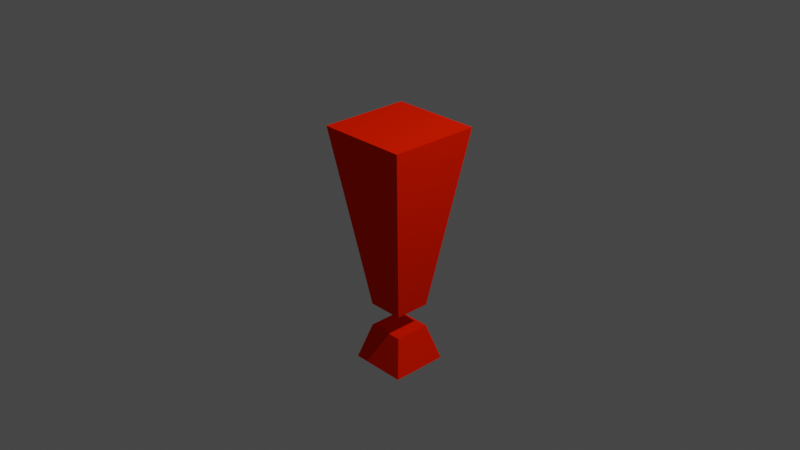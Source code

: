 # Source: exclamation.blend  (saved by Blender 2.81.16; exported with 4.5.12 LTS)
import bpy
from mathutils import Matrix  # noqa: F401  (used for matrix-valued properties, if any)

bpy.ops.wm.read_factory_settings(use_empty=True)
scene = bpy.context.scene
scene.name = 'Scene'

# ---- collections
col_collection = bpy.data.collections.new('Collection'); scene.collection.children.link(col_collection)

# ---- materials (node trees are filled in below, after node groups)
mat_material_001 = bpy.data.materials.new('Material.001')
mat_material_001.use_transparent_shadow = False
mat_material_001.diffuse_color = (1.0, 0.01546, 0.0, 1.0)

# ---- material node trees

# ---- world
world_world = bpy.data.worlds.new('World'); scene.world = world_world
world_world.use_nodes = True; world_world.node_tree.nodes.clear()
_N = world_world.node_tree.nodes; _L = world_world.node_tree.links
n0 = _N.new('ShaderNodeOutputWorld'); n0.name = 'World Output'; n0.location = (300, 300)
n1 = _N.new('ShaderNodeBackground'); n1.name = 'Background'; n1.location = (10, 300)
n1.inputs[0].default_value = (0.05088, 0.05088, 0.05088, 1.0)
_L.new(n1.outputs[0], n0.inputs[0])
n0.is_active_output = True
world_world.color = (0.05088, 0.05088, 0.05088)
world_world.use_sun_shadow = False
world_world.sun_shadow_jitter_overblur = 0.0

# ---- cameras
cam_camera = bpy.data.cameras.new('Camera')
cam_camera.clip_end = 100.0
cam_camera.ortho_scale = 7.314

# ---- lights
light_light = bpy.data.lights.new('Light', 'POINT')
light_light.transmission_factor = 0.0
light_light.energy = 1000.0
light_light.shadow_soft_size = 0.1
light_light.shadow_maximum_resolution = 0.006
light_light.use_absolute_resolution = True

# ---- meshes
me_cube_002 = bpy.data.meshes.new('Cube.002')
me_cube_002.from_pydata([(-1.578, -1.578, -1.0), (-1.0, -1.0, 1.0), (-1.578, 1.578, -1.0), (-1.0, 1.0, 1.0), (1.578, -1.578, -1.0), (1.0, -1.0, 1.0), (1.578, 1.578, -1.0), (1.0, 1.0, 1.0), (-1.0, -1.0, 2.279), (-2.509, -2.509, 12.28), (-1.0, 1.0, 2.279), (-2.509, 2.509, 12.28), (1.0, -1.0, 2.279), (2.509, -2.509, 12.28), (1.0, 1.0, 2.279), (2.509, 2.509, 12.28)], [], [(0, 1, 3, 2), (2, 3, 7, 6), (6, 7, 5, 4), (4, 5, 1, 0), (2, 6, 4, 0), (7, 3, 1, 5), (8, 9, 11, 10), (10, 11, 15, 14), (14, 15, 13, 12), (12, 13, 9, 8), (10, 14, 12, 8), (15, 11, 9, 13)])
_uv = me_cube_002.uv_layers.new(name='UVMap')
_uv.uv.foreach_set('vector', [0.375, 0.0, 0.625, 0.0, 0.625, 0.25, 0.375, 0.25, 0.375, 0.25, 0.625, 0.25, 0.625, 0.5, 0.375, 0.5, 0.375, 0.5, 0.625, 0.5, 0.625, 0.75, 0.375, 0.75, 0.375, 0.75, 0.625, 0.75, 0.625, 1.0, 0.375, 1.0, 0.125, 0.5, 0.375, 0.5, 0.375, 0.75, 0.125, 0.75, 0.625, 0.5, 0.875, 0.5, 0.875, 0.75, 0.625, 0.75, 0.375, 0.0, 0.625, 0.0, 0.625, 0.25, 0.375, 0.25, 0.375, 0.25, 0.625, 0.25, 0.625, 0.5, 0.375, 0.5, 0.375, 0.5, 0.625, 0.5, 0.625, 0.75, 0.375, 0.75, 0.375, 0.75, 0.625, 0.75, 0.625, 1.0, 0.375, 1.0, 0.125, 0.5, 0.375, 0.5, 0.375, 0.75, 0.125, 0.75, 0.625, 0.5, 0.875, 0.5, 0.875, 0.75, 0.625, 0.75])
me_cube_002.materials.append(mat_material_001)
me_cube_002.use_remesh_fix_poles = True
me_cube_002.use_remesh_preserve_attributes = False
me_cube_002.use_mirror_vertex_groups = False
me_cube_002.update()

# ---- objects
ob_light = bpy.data.objects.new('Light', light_light)
ob_camera = bpy.data.objects.new('Camera', cam_camera)
ob_cube_001 = bpy.data.objects.new('Cube.001', me_cube_002)

# ---- transforms, parenting, visibility, modifiers, constraints
ob_light.location = (4.076, 1.005, 5.904)
ob_light.rotation_euler = (0.6503, 0.05522, 1.866)
ob_light.lock_rotations_4d = False
ob_light.empty_display_type = 'ARROWS'
ob_light.color = (0.0, 0.0, 0.0, 0.0)
ob_light.lineart.crease_threshold = 0.0
ob_camera.location = (7.359, -6.926, 4.958)
ob_camera.rotation_euler = (1.109, 0.0, 0.8149)
ob_camera.lock_rotations_4d = False
ob_camera.empty_display_type = 'ARROWS'
ob_camera.color = (0.0, 0.0, 0.0, 0.0)
ob_camera.display_type = 'WIRE'
ob_camera.lineart.crease_threshold = 0.0
ob_cube_001.location = (0.0, 0.0, -1.456)
ob_cube_001.scale = (0.2, 0.2, 0.2)
ob_cube_001.lineart.crease_threshold = 0.0

# ---- collection membership
col_collection.objects.link(ob_light)
col_collection.objects.link(ob_camera)
col_collection.objects.link(ob_cube_001)

# ---- scene / render settings (as saved in the file)
scene.camera = ob_camera
scene.frame_start = 1; scene.frame_end = 80; scene.frame_set(1)
scene.render.engine = 'BLENDER_EEVEE_NEXT'
scene.render.fps = 60
scene.cycles.use_denoising = False
scene.cycles.samples = 128
scene.cycles.sampling_pattern = 'TABULATED_SOBOL'
scene.cycles.use_adaptive_sampling = False
scene.cycles.use_light_tree = False
scene.view_settings.view_transform = 'Filmic'
bpy.context.view_layer.update()

